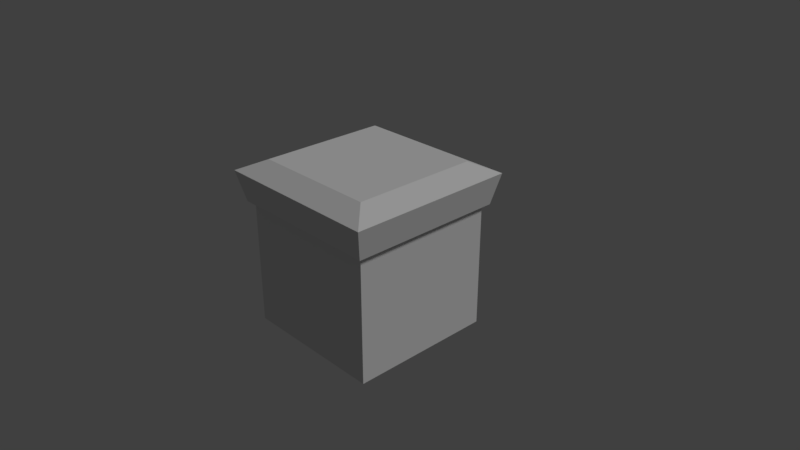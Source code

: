 # Source: chestChair.blend  (saved by Blender 2.79.0; exported with 4.5.12 LTS)
import bpy
from mathutils import Matrix  # noqa: F401  (used for matrix-valued properties, if any)

bpy.ops.wm.read_factory_settings(use_empty=True)
scene = bpy.context.scene
scene.name = 'Scene'

# ---- collections
col_collection_1 = bpy.data.collections.new('Collection 1'); scene.collection.children.link(col_collection_1)

# ---- materials (node trees are filled in below, after node groups)
mat_material_001 = bpy.data.materials.new('Material.001')
mat_material_001.alpha_threshold = 0.0
mat_material_001.use_transparent_shadow = False
mat_material_001.roughness = 0.5
mat_material_001.specular_intensity = 0.0
mat_material = bpy.data.materials.new('Material')
mat_material.alpha_threshold = 0.0
mat_material.use_transparent_shadow = False
mat_material.roughness = 0.5
mat_material.specular_intensity = 1.0
mat_material.line_color = (0.0, 0.0, 0.0, 1.0)

# ---- material node trees

# ---- world
world_world = bpy.data.worlds.new('World'); scene.world = world_world
world_world.color = (0.05088, 0.05088, 0.05088)
world_world.use_sun_shadow = False
world_world.sun_shadow_jitter_overblur = 0.0
world_world.cycles.sampling_method = 'MANUAL'

# ---- cameras
cam_camera = bpy.data.cameras.new('Camera')
cam_camera.clip_end = 100.0
cam_camera.lens = 35.0
cam_camera.sensor_width = 32.0
cam_camera.sensor_height = 18.0
cam_camera.ortho_scale = 7.314
cam_camera.dof.focus_distance = 0.0
cam_camera.dof.aperture_fstop = 128.0

# ---- lights
light_lamp = bpy.data.lights.new('Lamp', 'SUN')
light_lamp.transmission_factor = 0.0
light_lamp.cutoff_distance = 30.0
light_lamp.angle = 0.1993
light_lamp.energy = 1.0
light_lamp.shadow_buffer_clip_start = 1.001
light_lamp.shadow_soft_size = 0.1
light_lamp.shadow_cascade_max_distance = 1000.0

# ---- meshes
me_cube_001 = bpy.data.meshes.new('Cube.001')
me_cube_001.from_pydata([(-1.685, -0.8713, -1.0), (-1.511, -0.6977, 1.078), (-1.685, 0.8713, -1.0), (-1.511, 0.6977, 1.078), (0.05771, -0.8713, -1.0), (-0.1159, -0.6977, 1.078), (0.05771, 0.8713, -1.0), (-0.1159, 0.6977, 1.078), (-1.761, -0.947, 0.5262), (-1.761, 0.947, 0.5262), (0.1333, 0.947, 0.5262), (0.1333, -0.947, 0.5262)], [], [(0, 8, 9, 2), (2, 9, 10, 6), (6, 10, 11, 4), (4, 11, 8, 0), (2, 6, 4, 0), (7, 3, 1, 5), (1, 3, 9, 8), (3, 7, 10, 9), (7, 5, 11, 10), (5, 1, 8, 11)])
_uv = me_cube_001.uv_layers.new(name='UVMap')
_uv.uv.foreach_set('vector', [0.0, 0.0, 0.0, 0.25, 1.0, 0.25, 1.0, 0.0, 0.0, 0.0, 0.0, 0.25, 1.0, 0.25, 1.0, 0.0, 1.0, 0.0, 1.0, 0.25, 0.0, 0.25, 0.0, 0.0, 1.0, 0.0, 1.0, 0.25, 0.0, 0.25, 0.0, 0.0, 0.5, 1.0, 0.5, 0.5, 1.0, 0.5, 1.0, 1.0, 0.5, 1.0, 9.998e-05, 0.9996, 0.0, 0.5, 0.5, 0.5, 0.0, 0.4375, 1.0, 0.4375, 0.9999, 0.3202, 5.657e-05, 0.3198, 0.0, 0.4375, 1.0, 0.4375, 0.9999, 0.3202, 5.657e-05, 0.3198, 1.0, 0.3125, 0.0, 0.3125, 0.0, 0.4375, 1.0, 0.4375, 1.0, 0.3125, 0.0, 0.3125, 0.0, 0.4375, 1.0, 0.4375])
me_cube_001.materials.append(mat_material_001)
me_cube_001.use_remesh_preserve_volume = False
me_cube_001.use_remesh_preserve_attributes = False
me_cube_001.use_mirror_vertex_groups = False
me_cube_001.update()
me_cube = bpy.data.meshes.new('Cube')
me_cube.from_pydata([(1.0, 1.0, -1.0), (1.0, -1.0, -1.0), (-1.0, -1.0, -1.0), (-1.0, 1.0, -1.0), (0.6865, 0.6865, 0.03023), (0.6865, -0.6865, 0.03023), (-0.6865, -0.6865, 0.03023), (-0.6865, 0.6865, 0.03023), (1.0, 1.0, 1.0), (1.0, -1.0, 1.0), (-1.0, 1.0, 1.0), (-1.0, -1.0, 1.0)], [], [(4, 7, 6, 5), (0, 8, 9, 1), (1, 9, 11, 2), (2, 11, 10, 3), (8, 0, 3, 10), (4, 5, 9, 8), (7, 4, 8, 10), (5, 6, 11, 9), (6, 7, 10, 11)])
_uv = me_cube.uv_layers.new(name='UVMap')
_uv.uv.foreach_set('vector', [0.0, 0.0, 0.0, 0.0, 0.0, 0.0, 0.0, 0.0, 0.9999, 9.998e-05, 0.9999, 0.9999, 9.998e-05, 0.9999, 0.0001003, 0.0001001, 0.9999, 9.998e-05, 0.9999, 0.9999, 9.998e-05, 0.9999, 9.998e-05, 0.0001, 1.0, 0.0, 1.0, 1.0, 0.0, 1.0, 0.0, 0.0, 0.0, 1.0, 0.0, 0.0, 1.0, 0.0, 1.0, 1.0, 0.0, 0.0, 0.0, 0.0, 0.0, 0.0, 0.0, 0.0, 0.0, 0.0, 0.0, 0.0, 0.0, 0.0, 0.0, 0.0, 0.0, 0.0, 0.0, 0.0, 0.0, 0.0, 0.0, 0.0, 0.0, 0.0, 0.0, 0.0, 0.0, 0.0, 0.0, 0.0])
me_cube.materials.append(mat_material)
me_cube.use_remesh_preserve_volume = False
me_cube.use_remesh_preserve_attributes = False
me_cube.use_mirror_vertex_groups = False
me_cube.update()

# ---- objects
ob_cube_001 = bpy.data.objects.new('Cube.001', me_cube_001)
ob_cube = bpy.data.objects.new('Cube', me_cube)
ob_lamp = bpy.data.objects.new('Lamp', light_lamp)
ob_camera = bpy.data.objects.new('Camera', cam_camera)

# ---- transforms, parenting, visibility, modifiers, constraints
ob_cube_001.location = (1.0, 0.0, 1.0)
ob_cube_001.scale = (1.229, 1.229, 0.2746)
ob_cube_001.lineart.crease_threshold = 0.0
ob_cube.location = (0.0, 0.0, 0.0)
ob_cube.lock_rotations_4d = False
ob_cube.empty_display_type = 'ARROWS'
ob_cube.lineart.crease_threshold = 0.0
ob_lamp.location = (4.076, 1.005, 5.904)
ob_lamp.rotation_euler = (0.6503, 0.05522, 1.866)
ob_lamp.lock_rotations_4d = False
ob_lamp.empty_display_type = 'ARROWS'
ob_lamp.color = (0.0, 0.0, 0.0, 0.0)
ob_lamp.lineart.crease_threshold = 0.0
ob_camera.location = (7.481, -6.508, 5.344)
ob_camera.rotation_euler = (1.109, 0.0, 0.8149)
ob_camera.lock_rotations_4d = False
ob_camera.empty_display_type = 'ARROWS'
ob_camera.color = (0.0, 0.0, 0.0, 0.0)
ob_camera.display_type = 'WIRE'
ob_camera.lineart.crease_threshold = 0.0

# ---- collection membership
col_collection_1.objects.link(ob_cube_001)
col_collection_1.objects.link(ob_cube)
col_collection_1.objects.link(ob_lamp)
col_collection_1.objects.link(ob_camera)

# ---- scene / render settings (as saved in the file)
scene.camera = ob_camera
scene.frame_start = 1; scene.frame_end = 250; scene.frame_set(1)
scene.render.engine = 'BLENDER_EEVEE_NEXT'
scene.render.resolution_percentage = 50
scene.render.dither_intensity = 0.0
scene.cycles.use_denoising = False
scene.cycles.samples = 128
scene.cycles.sampling_pattern = 'TABULATED_SOBOL'
scene.cycles.use_adaptive_sampling = False
scene.cycles.use_light_tree = False
scene.cycles.blur_glossy = 0.0
scene.cycles.sample_clamp_indirect = 0.0
scene.view_settings.view_transform = 'Standard'
bpy.context.view_layer.update()
